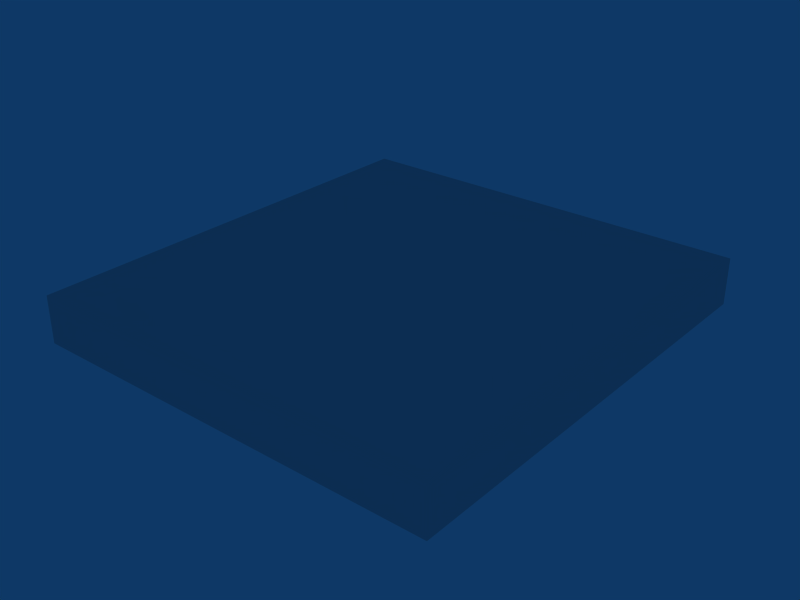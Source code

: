 # Source: castle_hall_stairs_blocker.blend  (saved by Blender 2.43.0; exported with 4.5.12 LTS)
import bpy
from mathutils import Matrix  # noqa: F401  (used for matrix-valued properties, if any)

bpy.ops.wm.read_factory_settings(use_empty=True)
scene = bpy.context.scene
scene.name = 'Scene'

# ---- collections
col_collection_1 = bpy.data.collections.new('Collection 1'); scene.collection.children.link(col_collection_1)

# ---- materials (node trees are filled in below, after node groups)
mat_matundertexture = bpy.data.materials.new('MatUnderTexture')
mat_matundertexture.alpha_threshold = 0.0
mat_matundertexture.specular_color = (0.2137, 0.2137, 0.2137)
mat_matundertexture.roughness = 0.5
mat_matundertexture.line_color = (0.0, 0.0, 0.0, 1.0)
mat_matgrounddown = bpy.data.materials.new('MatGroundDown')
mat_matgrounddown.alpha_threshold = 0.0
mat_matgrounddown.diffuse_color = (0.3462, 0.3462, 0.3462, 1.0)
mat_matgrounddown.specular_color = (0.2137, 0.2137, 0.2137)
mat_matgrounddown.roughness = 0.5
mat_matgrounddown.line_color = (0.0, 0.0, 0.0, 1.0)

# ---- material node trees

# ---- world
world_world = bpy.data.worlds.new('World'); scene.world = world_world
world_world.color = (0.05656, 0.2208, 0.4)
world_world.use_sun_shadow = False
world_world.sun_shadow_jitter_overblur = 0.0
world_world.cycles.sampling_method = 'MANUAL'
world_world.cycles.sample_map_resolution = 256

# ---- meshes
me_meshstairsblocker = bpy.data.meshes.new('MeshStairsBlocker')
me_meshstairsblocker.from_pydata([(9.701, 3.171, 9.584), (10.46, 3.171, 9.584), (10.46, 3.171, 8.873), (9.701, 3.171, 8.873), (9.701, 3.091, 8.873), (10.46, 3.091, 8.873), (10.46, 3.091, 9.584), (9.701, 3.091, 9.584)], [], [(0, 1, 2, 3), (0, 3, 4, 7), (2, 1, 6, 5), (3, 2, 5, 4), (1, 0, 7, 6), (5, 6, 7, 4)])
_uv = me_meshstairsblocker.uv_layers.new(name='UVTex')
_uv.uv.foreach_set('vector', [0.0, 1.0, 0.0, 0.0, 1.0, 0.0, 1.0, 1.0, 0.9741, 0.4101, 0.9739, 0.0547, 0.9339, 0.05471, 0.9341, 0.4101, 0.9739, 0.0547, 0.9741, 0.4101, 0.9341, 0.4101, 0.9339, 0.05471, 0.3104, 0.9739, 0.6904, 0.9739, 0.6904, 0.9339, 0.3104, 0.9339, 0.6904, 0.9741, 0.3104, 0.9741, 0.3104, 0.9341, 0.6904, 0.9341, 0.0, 1.0, 0.0, 0.0, 1.0, 0.0, 1.0, 1.0])
_ca = me_meshstairsblocker.color_attributes.new('Col', 'BYTE_COLOR', 'CORNER')
_ca.data.foreach_set('color', [1.0, 1.0, 1.0, 1.0, 1.0, 1.0, 1.0, 1.0, 1.0, 1.0, 1.0, 1.0, 1.0, 1.0, 1.0, 1.0, 1.0, 1.0, 1.0, 1.0, 1.0, 1.0, 1.0, 1.0, 1.0, 1.0, 1.0, 1.0, 1.0, 1.0, 1.0, 1.0, 1.0, 1.0, 1.0, 1.0, 1.0, 1.0, 1.0, 1.0, 1.0, 1.0, 1.0, 1.0, 1.0, 1.0, 1.0, 1.0, 1.0, 1.0, 1.0, 1.0, 1.0, 1.0, 1.0, 1.0, 1.0, 1.0, 1.0, 1.0, 1.0, 1.0, 1.0, 1.0, 1.0, 1.0, 1.0, 1.0, 1.0, 1.0, 1.0, 1.0, 1.0, 1.0, 1.0, 1.0, 1.0, 1.0, 1.0, 1.0, 1.0, 1.0, 1.0, 1.0, 1.0, 1.0, 1.0, 1.0, 1.0, 1.0, 1.0, 1.0, 1.0, 1.0, 1.0, 1.0])
me_meshstairsblocker.materials.append(mat_matundertexture)
me_meshstairsblocker.materials.append(mat_matgrounddown)
me_meshstairsblocker.use_remesh_preserve_volume = False
me_meshstairsblocker.use_remesh_preserve_attributes = False
me_meshstairsblocker.use_mirror_vertex_groups = False
me_meshstairsblocker.update()

# ---- objects
ob_stairsblocker = bpy.data.objects.new('StairsBlocker', me_meshstairsblocker)

# ---- transforms, parenting, visibility, modifiers, constraints
ob_stairsblocker.location = (-47.08, -44.22, -25.76)
ob_stairsblocker.rotation_euler = (1.571, -0.0, 1.571)
ob_stairsblocker.scale = (5.0, 5.0, 5.0)
ob_stairsblocker.lock_rotations_4d = False
ob_stairsblocker.empty_display_type = 'ARROWS'
ob_stairsblocker.color = (0.0, 0.0, 0.0, 1.0)
ob_stairsblocker.lineart.crease_threshold = 0.0

# ---- collection membership
col_collection_1.objects.link(ob_stairsblocker)

# ---- scene / render settings (as saved in the file)
scene.frame_start = 1; scene.frame_end = 250; scene.frame_set(61)
scene.render.engine = 'BLENDER_EEVEE_NEXT'
scene.render.image_settings.file_format = 'JPEG'
scene.render.image_settings.color_mode = 'RGB'
scene.render.image_settings.compression = 90
scene.render.resolution_x = 800
scene.render.resolution_y = 600
scene.render.resolution_percentage = 25
scene.render.pixel_aspect_x = 100.0
scene.render.pixel_aspect_y = 100.0
scene.render.fps = 25
scene.render.dither_intensity = 0.0
scene.render.use_compositing = False
scene.render.use_sequencer = False
scene.render.bake_margin = 2
scene.render.bake_bias = 0.0
scene.render.use_stamp_time = False
scene.render.use_stamp_date = False
scene.render.use_stamp_frame = False
scene.render.use_stamp_camera = False
scene.render.use_stamp_scene = False
scene.render.use_stamp_filename = False
scene.render.use_stamp_render_time = False
scene.render.stamp_font_size = 0
scene.cycles.use_denoising = False
scene.cycles.samples = 10
scene.cycles.sampling_pattern = 'TABULATED_SOBOL'
scene.cycles.light_sampling_threshold = 0.0
scene.cycles.use_adaptive_sampling = False
scene.cycles.use_light_tree = False
scene.cycles.blur_glossy = 0.0
scene.cycles.volume_bounces = 1
scene.cycles.pixel_filter_type = 'GAUSSIAN'
scene.cycles.sample_clamp_indirect = 0.0
scene.view_settings.view_transform = 'Raw'
bpy.context.view_layer.update()

# ---- added for rendering (the .blend has no active camera): camera
cam_auto = bpy.data.cameras.new('AutoCamera')
cam_auto.lens = 50.0
cam_auto.sensor_width = 36.0
cam_auto.clip_end = 1000.0
ob_auto_camera = bpy.data.objects.new('AutoCamera', cam_auto)
scene.collection.objects.link(ob_auto_camera)
ob_auto_camera.location = (3.89091, 0.38843, -6.2465)
ob_auto_camera.rotation_euler = (1.09748, -7.21219e-08, 0.694738)
scene.camera = ob_auto_camera
bpy.context.view_layer.update()

